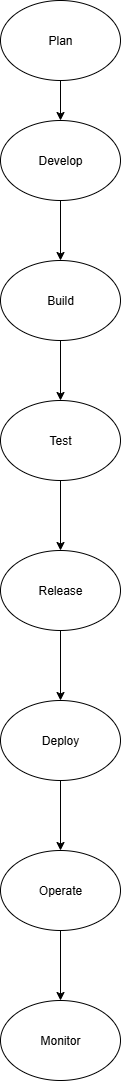

The diagram above was exported from draw.io. Its source (the exported page's mxGraphModel, read from the mxfile embedded in the PNG):
<mxGraphModel dx="2068" dy="1140" grid="1" gridSize="10" guides="1" tooltips="1" connect="1" arrows="1" fold="1" page="1" pageScale="1" pageWidth="850" pageHeight="1100" math="0" shadow="0">
  <root>
    <mxCell id="0" />
    <mxCell id="1" parent="0" />
    <mxCell id="QQTeWjne8iC3IzGEWWAH-29" value="" style="edgeStyle=orthogonalEdgeStyle;rounded=0;orthogonalLoop=1;jettySize=auto;html=1;" edge="1" parent="1" source="QQTeWjne8iC3IzGEWWAH-2" target="QQTeWjne8iC3IzGEWWAH-9">
      <mxGeometry relative="1" as="geometry" />
    </mxCell>
    <mxCell id="QQTeWjne8iC3IzGEWWAH-2" value="Plan" style="ellipse;whiteSpace=wrap;html=1;fillColor=#FFFFFF;" vertex="1" parent="1">
      <mxGeometry x="360" y="10" width="120" height="80" as="geometry" />
    </mxCell>
    <mxCell id="QQTeWjne8iC3IzGEWWAH-33" value="" style="edgeStyle=orthogonalEdgeStyle;rounded=0;orthogonalLoop=1;jettySize=auto;html=1;" edge="1" parent="1" source="QQTeWjne8iC3IzGEWWAH-5" target="QQTeWjne8iC3IzGEWWAH-31">
      <mxGeometry relative="1" as="geometry" />
    </mxCell>
    <mxCell id="QQTeWjne8iC3IzGEWWAH-5" value="Release" style="ellipse;whiteSpace=wrap;html=1;" vertex="1" parent="1">
      <mxGeometry x="360" y="560" width="120" height="80" as="geometry" />
    </mxCell>
    <mxCell id="QQTeWjne8iC3IzGEWWAH-8" value="Build" style="ellipse;whiteSpace=wrap;html=1;" vertex="1" parent="1">
      <mxGeometry x="360" y="270" width="120" height="80" as="geometry" />
    </mxCell>
    <mxCell id="QQTeWjne8iC3IzGEWWAH-30" value="" style="edgeStyle=orthogonalEdgeStyle;rounded=0;orthogonalLoop=1;jettySize=auto;html=1;" edge="1" parent="1" source="QQTeWjne8iC3IzGEWWAH-9" target="QQTeWjne8iC3IzGEWWAH-8">
      <mxGeometry relative="1" as="geometry" />
    </mxCell>
    <mxCell id="QQTeWjne8iC3IzGEWWAH-9" value="Develop" style="ellipse;whiteSpace=wrap;html=1;" vertex="1" parent="1">
      <mxGeometry x="360" y="130" width="120" height="80" as="geometry" />
    </mxCell>
    <mxCell id="QQTeWjne8iC3IzGEWWAH-27" value="" style="edgeStyle=orthogonalEdgeStyle;rounded=0;orthogonalLoop=1;jettySize=auto;html=1;" edge="1" parent="1" source="QQTeWjne8iC3IzGEWWAH-11" target="QQTeWjne8iC3IzGEWWAH-5">
      <mxGeometry relative="1" as="geometry" />
    </mxCell>
    <mxCell id="QQTeWjne8iC3IzGEWWAH-11" value="Test" style="ellipse;whiteSpace=wrap;html=1;" vertex="1" parent="1">
      <mxGeometry x="360" y="410" width="120" height="80" as="geometry" />
    </mxCell>
    <mxCell id="QQTeWjne8iC3IzGEWWAH-18" value="" style="endArrow=classic;html=1;rounded=0;exitX=0.5;exitY=1;exitDx=0;exitDy=0;" edge="1" parent="1" source="QQTeWjne8iC3IzGEWWAH-8" target="QQTeWjne8iC3IzGEWWAH-11">
      <mxGeometry width="50" height="50" relative="1" as="geometry">
        <mxPoint x="400" y="320" as="sourcePoint" />
        <mxPoint x="450" y="270" as="targetPoint" />
      </mxGeometry>
    </mxCell>
    <mxCell id="QQTeWjne8iC3IzGEWWAH-36" value="" style="edgeStyle=orthogonalEdgeStyle;rounded=0;orthogonalLoop=1;jettySize=auto;html=1;" edge="1" parent="1" source="QQTeWjne8iC3IzGEWWAH-31" target="QQTeWjne8iC3IzGEWWAH-35">
      <mxGeometry relative="1" as="geometry" />
    </mxCell>
    <mxCell id="QQTeWjne8iC3IzGEWWAH-31" value="Deploy" style="ellipse;whiteSpace=wrap;html=1;" vertex="1" parent="1">
      <mxGeometry x="360" y="710" width="120" height="80" as="geometry" />
    </mxCell>
    <mxCell id="QQTeWjne8iC3IzGEWWAH-34" value="Monitor" style="ellipse;whiteSpace=wrap;html=1;" vertex="1" parent="1">
      <mxGeometry x="360" y="1010" width="120" height="80" as="geometry" />
    </mxCell>
    <mxCell id="QQTeWjne8iC3IzGEWWAH-37" value="" style="edgeStyle=orthogonalEdgeStyle;rounded=0;orthogonalLoop=1;jettySize=auto;html=1;" edge="1" parent="1" source="QQTeWjne8iC3IzGEWWAH-35" target="QQTeWjne8iC3IzGEWWAH-34">
      <mxGeometry relative="1" as="geometry" />
    </mxCell>
    <mxCell id="QQTeWjne8iC3IzGEWWAH-35" value="Operate" style="ellipse;whiteSpace=wrap;html=1;" vertex="1" parent="1">
      <mxGeometry x="360" y="860" width="120" height="80" as="geometry" />
    </mxCell>
  </root>
</mxGraphModel>